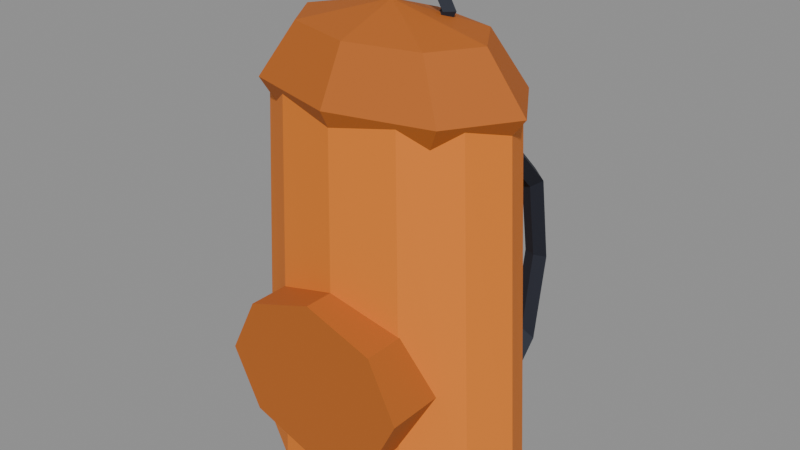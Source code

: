 # Source: rescue_bag.blend  (saved by Blender 5.2.45; exported with 4.5.12 LTS)
import bpy
from mathutils import Matrix  # noqa: F401  (used for matrix-valued properties, if any)

bpy.ops.wm.read_factory_settings(use_empty=True)
scene = bpy.context.scene
scene.name = 'Scene'

# ---- materials (node trees are filled in below, after node groups)
mat_bag_orange = bpy.data.materials.new('bag_orange')
mat_bag_orange.diffuse_color = (0.7913, 0.2086, 0.016, 1.0)
mat_bag_seam = bpy.data.materials.new('bag_seam')
mat_bag_seam.diffuse_color = (0.4793, 0.1221, 0.01096, 1.0)
mat_bag_dark = bpy.data.materials.new('bag_dark')
mat_bag_dark.diffuse_color = (0.01096, 0.016, 0.02956, 1.0)

# ---- material node trees
mat_bag_orange.use_nodes = True; mat_bag_orange.node_tree.nodes.clear()
_N = mat_bag_orange.node_tree.nodes; _L = mat_bag_orange.node_tree.links
n0 = _N.new('ShaderNodeBsdfPrincipled'); n0.name = 'Principled BSDF'; n0.location = (-200, 100)
n0.inputs[0].default_value = (0.7913, 0.2086, 0.016, 1.0)
n0.inputs[2].default_value = 0.8
n0.inputs[10].default_value = 0.005
n1 = _N.new('ShaderNodeOutputMaterial'); n1.name = 'Material Output'; n1.location = (200, 100)
_L.new(n0.outputs[0], n1.inputs[0])
n1.is_active_output = True
mat_bag_seam.use_nodes = True; mat_bag_seam.node_tree.nodes.clear()
_N = mat_bag_seam.node_tree.nodes; _L = mat_bag_seam.node_tree.links
n0 = _N.new('ShaderNodeBsdfPrincipled'); n0.name = 'Principled BSDF'; n0.location = (-200, 100)
n0.inputs[0].default_value = (0.4793, 0.1221, 0.01096, 1.0)
n0.inputs[2].default_value = 0.8
n0.inputs[10].default_value = 0.005
n1 = _N.new('ShaderNodeOutputMaterial'); n1.name = 'Material Output'; n1.location = (200, 100)
_L.new(n0.outputs[0], n1.inputs[0])
n1.is_active_output = True
mat_bag_dark.use_nodes = True; mat_bag_dark.node_tree.nodes.clear()
_N = mat_bag_dark.node_tree.nodes; _L = mat_bag_dark.node_tree.links
n0 = _N.new('ShaderNodeBsdfPrincipled'); n0.name = 'Principled BSDF'; n0.location = (-200, 100)
n0.inputs[0].default_value = (0.01096, 0.016, 0.02956, 1.0)
n0.inputs[2].default_value = 0.8
n0.inputs[10].default_value = 0.005
n1 = _N.new('ShaderNodeOutputMaterial'); n1.name = 'Material Output'; n1.location = (200, 100)
_L.new(n0.outputs[0], n1.inputs[0])
n1.is_active_output = True

# ---- meshes
me_rescuebag = bpy.data.meshes.new('RescueBag')
me_rescuebag.from_pydata([(0.0, 0.11, 0.0), (0.0, 0.099, 0.48), (0.09, 0.09526, 0.0), (0.0765, 0.08574, 0.48), (0.1559, 0.055, 0.0), (0.1325, 0.0495, 0.48), (0.18, 0.0, 0.0), (0.153, 0.0, 0.48), (0.1559, -0.055, 0.0), (0.1325, -0.0495, 0.48), (0.09, -0.09526, 0.0), (0.0765, -0.08574, 0.48), (0.0, -0.11, 0.0), (0.0, -0.099, 0.48), (-0.09, -0.09526, 0.0), (-0.0765, -0.08574, 0.48), (-0.1559, -0.055, 0.0), (-0.1325, -0.0495, 0.48), (-0.18, 0.0, 0.0), (-0.153, 0.0, 0.48), (-0.1559, 0.055, 0.0), (-0.1325, 0.0495, 0.48), (-0.09, 0.09526, 0.0), (-0.0765, 0.08574, 0.48), (0.0, 0.0, 0.57), (0.0, 0.07778, 0.5436), (0.0, 0.11, 0.48), (0.0, 0.07778, 0.4164), (0.0, 0.0, 0.39), (0.085, 0.055, 0.5436), (0.1202, 0.07778, 0.48), (0.085, 0.055, 0.4164), (0.1202, 0.0, 0.5436), (0.17, 0.0, 0.48), (0.1202, 0.0, 0.4164), (0.085, -0.055, 0.5436), (0.1202, -0.07778, 0.48), (0.085, -0.055, 0.4164), (0.0, -0.07778, 0.5436), (0.0, -0.11, 0.48), (0.0, -0.07778, 0.4164), (-0.085, -0.055, 0.5436), (-0.1202, -0.07778, 0.48), (-0.085, -0.055, 0.4164), (-0.1202, 0.0, 0.5436), (-0.17, 0.0, 0.48), (-0.1202, 0.0, 0.4164), (-0.085, 0.055, 0.5436), (-0.1202, 0.07778, 0.48), (-0.085, 0.055, 0.4164), (0.0, -0.06, 0.27), (0.0, -0.14, 0.27), (0.08485, -0.06, 0.2407), (0.08485, -0.14, 0.2407), (0.12, -0.06, 0.17), (0.12, -0.14, 0.17), (0.08485, -0.06, 0.09929), (0.08485, -0.14, 0.09929), (0.0, -0.06, 0.07), (0.0, -0.14, 0.07), (-0.08485, -0.06, 0.09929), (-0.08485, -0.14, 0.09929), (-0.12, -0.06, 0.17), (-0.12, -0.14, 0.17), (-0.08485, -0.06, 0.2407), (-0.08485, -0.14, 0.2407), (-0.09, 0.1, 0.075), (-0.075, 0.1, 0.09), (-0.09, 0.1, 0.105), (-0.105, 0.1, 0.09), (-0.09, 0.1467, 0.1233), (-0.075, 0.1424, 0.1339), (-0.09, 0.1382, 0.1445), (-0.105, 0.1424, 0.1339), (-0.09, 0.166, 0.24), (-0.075, 0.16, 0.24), (-0.09, 0.154, 0.24), (-0.105, 0.16, 0.24), (-0.09, 0.1467, 0.3567), (-0.075, 0.1424, 0.3461), (-0.09, 0.1382, 0.3355), (-0.105, 0.1424, 0.3461), (-0.09, 0.1, 0.405), (-0.075, 0.1, 0.39), (-0.09, 0.1, 0.375), (-0.105, 0.1, 0.39), (-0.09, 0.05333, 0.3567), (-0.075, 0.05757, 0.3461), (-0.09, 0.06182, 0.3355), (-0.105, 0.05757, 0.3461), (-0.09, 0.034, 0.24), (-0.075, 0.04, 0.24), (-0.09, 0.046, 0.24), (-0.105, 0.04, 0.24), (-0.09, 0.05333, 0.1233), (-0.075, 0.05757, 0.1339), (-0.09, 0.06182, 0.1445), (-0.105, 0.05757, 0.1339), (0.09, 0.1, 0.075), (0.105, 0.1, 0.09), (0.09, 0.1, 0.105), (0.075, 0.1, 0.09), (0.09, 0.1467, 0.1233), (0.105, 0.1424, 0.1339), (0.09, 0.1382, 0.1445), (0.075, 0.1424, 0.1339), (0.09, 0.166, 0.24), (0.105, 0.16, 0.24), (0.09, 0.154, 0.24), (0.075, 0.16, 0.24), (0.09, 0.1467, 0.3567), (0.105, 0.1424, 0.3461), (0.09, 0.1382, 0.3355), (0.075, 0.1424, 0.3461), (0.09, 0.1, 0.405), (0.105, 0.1, 0.39), (0.09, 0.1, 0.375), (0.075, 0.1, 0.39), (0.09, 0.05333, 0.3567), (0.105, 0.05757, 0.3461), (0.09, 0.06182, 0.3355), (0.075, 0.05757, 0.3461), (0.09, 0.034, 0.24), (0.105, 0.04, 0.24), (0.09, 0.046, 0.24), (0.075, 0.04, 0.24), (0.09, 0.05333, 0.1233), (0.105, 0.05757, 0.1339), (0.09, 0.06182, 0.1445), (0.075, 0.05757, 0.1339), (0.06, 0.03, 0.56), (0.05, 0.02, 0.56), (0.04, 0.03, 0.56), (0.05, 0.04, 0.56), (0.03, 0.03, 0.612), (0.025, 0.02, 0.6033), (0.02, 0.03, 0.5946), (0.025, 0.04, 0.6033), (-0.03, 0.03, 0.612), (-0.025, 0.02, 0.6033), (-0.02, 0.03, 0.5946), (-0.025, 0.04, 0.6033), (-0.06, 0.03, 0.56), (-0.05, 0.02, 0.56), (-0.04, 0.03, 0.56), (-0.05, 0.04, 0.56), (-0.03, 0.03, 0.508), (-0.025, 0.02, 0.5167), (-0.02, 0.03, 0.5254), (-0.025, 0.04, 0.5167), (0.03, 0.03, 0.508), (0.025, 0.02, 0.5167), (0.02, 0.03, 0.5254), (0.025, 0.04, 0.5167)], [], [(0, 1, 3, 2), (2, 3, 5, 4), (4, 5, 7, 6), (6, 7, 9, 8), (8, 9, 11, 10), (10, 11, 13, 12), (12, 13, 15, 14), (14, 15, 17, 16), (16, 17, 19, 18), (18, 19, 21, 20), (3, 1, 23, 21, 19, 17, 15, 13, 11, 9, 7, 5), (20, 21, 23, 22), (22, 23, 1, 0), (0, 2, 4, 6, 8, 10, 12, 14, 16, 18, 20, 22), (27, 26, 30, 31), (25, 24, 29), (28, 27, 31), (26, 25, 29, 30), (29, 24, 32), (28, 31, 34), (30, 29, 32, 33), (31, 30, 33, 34), (34, 33, 36, 37), (32, 24, 35), (28, 34, 37), (33, 32, 35, 36), (37, 36, 39, 40), (35, 24, 38), (28, 37, 40), (36, 35, 38, 39), (40, 39, 42, 43), (38, 24, 41), (28, 40, 43), (39, 38, 41, 42), (43, 42, 45, 46), (41, 24, 44), (28, 43, 46), (42, 41, 44, 45), (46, 45, 48, 49), (44, 24, 47), (28, 46, 49), (45, 44, 47, 48), (48, 47, 25, 26), (49, 48, 26, 27), (47, 24, 25), (28, 49, 27), (50, 51, 53, 52), (52, 53, 55, 54), (54, 55, 57, 56), (56, 57, 59, 58), (58, 59, 61, 60), (60, 61, 63, 62), (53, 51, 65, 63, 61, 59, 57, 55), (62, 63, 65, 64), (64, 65, 51, 50), (50, 52, 54, 56, 58, 60, 62, 64), (66, 70, 71, 67), (67, 71, 72, 68), (68, 72, 73, 69), (69, 73, 70, 66), (70, 74, 75, 71), (71, 75, 76, 72), (72, 76, 77, 73), (73, 77, 74, 70), (74, 78, 79, 75), (75, 79, 80, 76), (76, 80, 81, 77), (77, 81, 78, 74), (78, 82, 83, 79), (79, 83, 84, 80), (80, 84, 85, 81), (81, 85, 82, 78), (82, 86, 87, 83), (83, 87, 88, 84), (84, 88, 89, 85), (85, 89, 86, 82), (86, 90, 91, 87), (87, 91, 92, 88), (88, 92, 93, 89), (89, 93, 90, 86), (90, 94, 95, 91), (91, 95, 96, 92), (92, 96, 97, 93), (93, 97, 94, 90), (94, 66, 67, 95), (95, 67, 68, 96), (96, 68, 69, 97), (97, 69, 66, 94), (98, 102, 103, 99), (99, 103, 104, 100), (100, 104, 105, 101), (101, 105, 102, 98), (102, 106, 107, 103), (103, 107, 108, 104), (104, 108, 109, 105), (105, 109, 106, 102), (106, 110, 111, 107), (107, 111, 112, 108), (108, 112, 113, 109), (109, 113, 110, 106), (110, 114, 115, 111), (111, 115, 116, 112), (112, 116, 117, 113), (113, 117, 114, 110), (114, 118, 119, 115), (115, 119, 120, 116), (116, 120, 121, 117), (117, 121, 118, 114), (118, 122, 123, 119), (119, 123, 124, 120), (120, 124, 125, 121), (121, 125, 122, 118), (122, 126, 127, 123), (123, 127, 128, 124), (124, 128, 129, 125), (125, 129, 126, 122), (126, 98, 99, 127), (127, 99, 100, 128), (128, 100, 101, 129), (129, 101, 98, 126), (130, 134, 135, 131), (131, 135, 136, 132), (132, 136, 137, 133), (133, 137, 134, 130), (134, 138, 139, 135), (135, 139, 140, 136), (136, 140, 141, 137), (137, 141, 138, 134), (138, 142, 143, 139), (139, 143, 144, 140), (140, 144, 145, 141), (141, 145, 142, 138), (142, 146, 147, 143), (143, 147, 148, 144), (144, 148, 149, 145), (145, 149, 146, 142), (146, 150, 151, 147), (147, 151, 152, 148), (148, 152, 153, 149), (149, 153, 150, 146), (150, 130, 131, 151), (151, 131, 132, 152), (152, 132, 133, 153), (153, 133, 130, 150)])
me_rescuebag.polygons.foreach_set('material_index', [0, 0, 0, 0, 0, 0, 0, 0, 0, 0, 0, 0, 0, 0, 1, 1, 1, 1, 1, 1, 1, 1, 1, 1, 1, 1, 1, 1, 1, 1, 1, 1, 1, 1, 1, 1, 1, 1, 1, 1, 1, 1, 1, 1, 1, 1, 1, 1, 1, 1, 1, 1, 1, 1, 1, 1, 2, 2, 2, 2, 2, 2, 2, 2, 2, 2, 2, 2, 2, 2, 2, 2, 2, 2, 2, 2, 2, 2, 2, 2, 2, 2, 2, 2, 2, 2, 2, 2, 2, 2, 2, 2, 2, 2, 2, 2, 2, 2, 2, 2, 2, 2, 2, 2, 2, 2, 2, 2, 2, 2, 2, 2, 2, 2, 2, 2, 2, 2, 2, 2, 2, 2, 2, 2, 2, 2, 2, 2, 2, 2, 2, 2, 2, 2, 2, 2, 2, 2, 2, 2, 2, 2, 2, 2])
_uv = me_rescuebag.uv_layers.new(name='UVMap')
_uv.uv.foreach_set('vector', [0.0, 0.0, 0.0, 0.0, 0.0, 0.0, 0.0, 0.0, 0.0, 0.0, 0.0, 0.0, 0.0, 0.0, 0.0, 0.0, 0.0, 0.0, 0.0, 0.0, 0.0, 0.0, 0.0, 0.0, 0.0, 0.0, 0.0, 0.0, 0.0, 0.0, 0.0, 0.0, 0.0, 0.0, 0.0, 0.0, 0.0, 0.0, 0.0, 0.0, 0.0, 0.0, 0.0, 0.0, 0.0, 0.0, 0.0, 0.0, 0.0, 0.0, 0.0, 0.0, 0.0, 0.0, 0.0, 0.0, 0.0, 0.0, 0.0, 0.0, 0.0, 0.0, 0.0, 0.0, 0.0, 0.0, 0.0, 0.0, 0.0, 0.0, 0.0, 0.0, 0.0, 0.0, 0.0, 0.0, 0.0, 0.0, 0.0, 0.0, 0.0, 0.0, 0.0, 0.0, 0.0, 0.0, 0.0, 0.0, 0.0, 0.0, 0.0, 0.0, 0.0, 0.0, 0.0, 0.0, 0.0, 0.0, 0.0, 0.0, 0.0, 0.0, 0.0, 0.0, 0.0, 0.0, 0.0, 0.0, 0.0, 0.0, 0.0, 0.0, 0.0, 0.0, 0.0, 0.0, 0.0, 0.0, 0.0, 0.0, 0.0, 0.0, 0.0, 0.0, 0.0, 0.0, 0.0, 0.0, 0.0, 0.0, 0.0, 0.0, 0.0, 0.0, 0.0, 0.0, 0.0, 0.0, 0.0, 0.0, 0.0, 0.0, 0.0, 0.0, 0.0, 0.0, 0.0, 0.0, 0.0, 0.0, 0.0, 0.0, 0.0, 0.0, 0.0, 0.0, 0.0, 0.0, 0.0, 0.0, 0.0, 0.0, 0.0, 0.0, 0.0, 0.0, 0.0, 0.0, 0.0, 0.0, 0.0, 0.0, 0.0, 0.0, 0.0, 0.0, 0.0, 0.0, 0.0, 0.0, 0.0, 0.0, 0.0, 0.0, 0.0, 0.0, 0.0, 0.0, 0.0, 0.0, 0.0, 0.0, 0.0, 0.0, 0.0, 0.0, 0.0, 0.0, 0.0, 0.0, 0.0, 0.0, 0.0, 0.0, 0.0, 0.0, 0.0, 0.0, 0.0, 0.0, 0.0, 0.0, 0.0, 0.0, 0.0, 0.0, 0.0, 0.0, 0.0, 0.0, 0.0, 0.0, 0.0, 0.0, 0.0, 0.0, 0.0, 0.0, 0.0, 0.0, 0.0, 0.0, 0.0, 0.0, 0.0, 0.0, 0.0, 0.0, 0.0, 0.0, 0.0, 0.0, 0.0, 0.0, 0.0, 0.0, 0.0, 0.0, 0.0, 0.0, 0.0, 0.0, 0.0, 0.0, 0.0, 0.0, 0.0, 0.0, 0.0, 0.0, 0.0, 0.0, 0.0, 0.0, 0.0, 0.0, 0.0, 0.0, 0.0, 0.0, 0.0, 0.0, 0.0, 0.0, 0.0, 0.0, 0.0, 0.0, 0.0, 0.0, 0.0, 0.0, 0.0, 0.0, 0.0, 0.0, 0.0, 0.0, 0.0, 0.0, 0.0, 0.0, 0.0, 0.0, 0.0, 0.0, 0.0, 0.0, 0.0, 0.0, 0.0, 0.0, 0.0, 0.0, 0.0, 0.0, 0.0, 0.0, 0.0, 0.0, 0.0, 0.0, 0.0, 0.0, 0.0, 0.0, 0.0, 0.0, 0.0, 0.0, 0.0, 0.0, 0.0, 0.0, 0.0, 0.0, 0.0, 0.0, 0.0, 0.0, 0.0, 0.0, 0.0, 0.0, 0.0, 0.0, 0.0, 0.0, 0.0, 0.0, 0.0, 0.0, 0.0, 0.0, 0.0, 0.0, 0.0, 0.0, 0.0, 0.0, 0.0, 0.0, 0.0, 0.0, 0.0, 0.0, 0.0, 0.0, 0.0, 0.0, 0.0, 0.0, 0.0, 0.0, 0.0, 0.0, 0.0, 0.0, 0.0, 0.0, 0.0, 0.0, 0.0, 0.0, 0.0, 0.0, 0.0, 0.0, 0.0, 0.0, 0.0, 0.0, 0.0, 0.0, 0.0, 0.0, 0.0, 0.0, 0.0, 0.0, 0.0, 0.0, 0.0, 0.0, 0.0, 0.0, 0.0, 0.0, 0.0, 0.0, 0.0, 0.0, 0.0, 0.0, 0.0, 0.0, 0.0, 0.0, 0.0, 0.0, 0.0, 0.0, 0.0, 0.0, 0.0, 0.0, 0.0, 0.0, 0.0, 0.0, 0.0, 0.0, 0.0, 0.0, 0.0, 0.0, 0.0, 0.0, 0.0, 0.0, 0.0, 0.0, 0.0, 0.0, 0.0, 0.0, 0.0, 0.0, 0.0, 0.0, 0.0, 0.0, 0.0, 0.0, 0.0, 0.0, 0.0, 0.0, 0.0, 0.0, 0.0, 0.0, 0.0, 0.0, 0.0, 0.0, 0.0, 0.0, 0.0, 0.0, 0.0, 0.0, 0.0, 0.0, 0.5, 0.5, 0.625, 0.5, 0.625, 0.75, 0.5, 0.75, 0.5, 0.75, 0.625, 0.75, 0.625, 1.0, 0.5, 1.0, 0.5, 0.0, 0.625, 0.0, 0.625, 0.25, 0.5, 0.25, 0.5, 0.25, 0.625, 0.25, 0.625, 0.5, 0.5, 0.5, 0.625, 0.5, 0.75, 0.5, 0.75, 0.75, 0.625, 0.75, 0.625, 0.75, 0.75, 0.75, 0.75, 1.0, 0.625, 1.0, 0.625, 0.0, 0.75, 0.0, 0.75, 0.25, 0.625, 0.25, 0.625, 0.25, 0.75, 0.25, 0.75, 0.5, 0.625, 0.5, 0.75, 0.5, 0.875, 0.5, 0.875, 0.75, 0.75, 0.75, 0.75, 0.75, 0.875, 0.75, 0.875, 1.0, 0.75, 1.0, 0.75, 0.0, 0.875, 0.0, 0.875, 0.25, 0.75, 0.25, 0.75, 0.25, 0.875, 0.25, 0.875, 0.5, 0.75, 0.5, 0.875, 0.5, 1.0, 0.5, 1.0, 0.75, 0.875, 0.75, 0.875, 0.75, 1.0, 0.75, 1.0, 1.0, 0.875, 1.0, 0.875, 0.0, 1.0, 0.0, 1.0, 0.25, 0.875, 0.25, 0.875, 0.25, 1.0, 0.25, 1.0, 0.5, 0.875, 0.5, 0.0, 0.5, 0.125, 0.5, 0.125, 0.75, 0.0, 0.75, 0.0, 0.75, 0.125, 0.75, 0.125, 1.0, 0.0, 1.0, 0.0, 0.0, 0.125, 0.0, 0.125, 0.25, 0.0, 0.25, 0.0, 0.25, 0.125, 0.25, 0.125, 0.5, 0.0, 0.5, 0.125, 0.5, 0.25, 0.5, 0.25, 0.75, 0.125, 0.75, 0.125, 0.75, 0.25, 0.75, 0.25, 1.0, 0.125, 1.0, 0.125, 0.0, 0.25, 0.0, 0.25, 0.25, 0.125, 0.25, 0.125, 0.25, 0.25, 0.25, 0.25, 0.5, 0.125, 0.5, 0.25, 0.5, 0.375, 0.5, 0.375, 0.75, 0.25, 0.75, 0.25, 0.75, 0.375, 0.75, 0.375, 1.0, 0.25, 1.0, 0.25, 0.0, 0.375, 0.0, 0.375, 0.25, 0.25, 0.25, 0.25, 0.25, 0.375, 0.25, 0.375, 0.5, 0.25, 0.5, 0.375, 0.5, 0.5, 0.5, 0.5, 0.75, 0.375, 0.75, 0.375, 0.75, 0.5, 0.75, 0.5, 1.0, 0.375, 1.0, 0.375, 0.0, 0.5, 0.0, 0.5, 0.25, 0.375, 0.25, 0.375, 0.25, 0.5, 0.25, 0.5, 0.5, 0.375, 0.5, 0.5, 0.5, 0.625, 0.5, 0.625, 0.75, 0.5, 0.75, 0.5, 0.75, 0.625, 0.75, 0.625, 1.0, 0.5, 1.0, 0.5, 0.0, 0.625, 0.0, 0.625, 0.25, 0.5, 0.25, 0.5, 0.25, 0.625, 0.25, 0.625, 0.5, 0.5, 0.5, 0.625, 0.5, 0.75, 0.5, 0.75, 0.75, 0.625, 0.75, 0.625, 0.75, 0.75, 0.75, 0.75, 1.0, 0.625, 1.0, 0.625, 0.0, 0.75, 0.0, 0.75, 0.25, 0.625, 0.25, 0.625, 0.25, 0.75, 0.25, 0.75, 0.5, 0.625, 0.5, 0.75, 0.5, 0.875, 0.5, 0.875, 0.75, 0.75, 0.75, 0.75, 0.75, 0.875, 0.75, 0.875, 1.0, 0.75, 1.0, 0.75, 0.0, 0.875, 0.0, 0.875, 0.25, 0.75, 0.25, 0.75, 0.25, 0.875, 0.25, 0.875, 0.5, 0.75, 0.5, 0.875, 0.5, 1.0, 0.5, 1.0, 0.75, 0.875, 0.75, 0.875, 0.75, 1.0, 0.75, 1.0, 1.0, 0.875, 1.0, 0.875, 0.0, 1.0, 0.0, 1.0, 0.25, 0.875, 0.25, 0.875, 0.25, 1.0, 0.25, 1.0, 0.5, 0.875, 0.5, 0.0, 0.5, 0.125, 0.5, 0.125, 0.75, 0.0, 0.75, 0.0, 0.75, 0.125, 0.75, 0.125, 1.0, 0.0, 1.0, 0.0, 0.0, 0.125, 0.0, 0.125, 0.25, 0.0, 0.25, 0.0, 0.25, 0.125, 0.25, 0.125, 0.5, 0.0, 0.5, 0.125, 0.5, 0.25, 0.5, 0.25, 0.75, 0.125, 0.75, 0.125, 0.75, 0.25, 0.75, 0.25, 1.0, 0.125, 1.0, 0.125, 0.0, 0.25, 0.0, 0.25, 0.25, 0.125, 0.25, 0.125, 0.25, 0.25, 0.25, 0.25, 0.5, 0.125, 0.5, 0.25, 0.5, 0.375, 0.5, 0.375, 0.75, 0.25, 0.75, 0.25, 0.75, 0.375, 0.75, 0.375, 1.0, 0.25, 1.0, 0.25, 0.0, 0.375, 0.0, 0.375, 0.25, 0.25, 0.25, 0.25, 0.25, 0.375, 0.25, 0.375, 0.5, 0.25, 0.5, 0.375, 0.5, 0.5, 0.5, 0.5, 0.75, 0.375, 0.75, 0.375, 0.75, 0.5, 0.75, 0.5, 1.0, 0.375, 1.0, 0.375, 0.0, 0.5, 0.0, 0.5, 0.25, 0.375, 0.25, 0.375, 0.25, 0.5, 0.25, 0.5, 0.5, 0.375, 0.5, 0.5, 0.5, 0.6667, 0.5, 0.6667, 0.75, 0.5, 0.75, 0.5, 0.75, 0.6667, 0.75, 0.6667, 1.0, 0.5, 1.0, 0.5, 0.0, 0.6667, 0.0, 0.6667, 0.25, 0.5, 0.25, 0.5, 0.25, 0.6667, 0.25, 0.6667, 0.5, 0.5, 0.5, 0.6667, 0.5, 0.8333, 0.5, 0.8333, 0.75, 0.6667, 0.75, 0.6667, 0.75, 0.8333, 0.75, 0.8333, 1.0, 0.6667, 1.0, 0.6667, 0.0, 0.8333, 0.0, 0.8333, 0.25, 0.6667, 0.25, 0.6667, 0.25, 0.8333, 0.25, 0.8333, 0.5, 0.6667, 0.5, 0.8333, 0.5, 1.0, 0.5, 1.0, 0.75, 0.8333, 0.75, 0.8333, 0.75, 1.0, 0.75, 1.0, 1.0, 0.8333, 1.0, 0.8333, 0.0, 1.0, 0.0, 1.0, 0.25, 0.8333, 0.25, 0.8333, 0.25, 1.0, 0.25, 1.0, 0.5, 0.8333, 0.5, -1.11e-16, 0.5, 0.1667, 0.5, 0.1667, 0.75, -1.11e-16, 0.75, -1.11e-16, 0.75, 0.1667, 0.75, 0.1667, 1.0, -1.11e-16, 1.0, -1.11e-16, 0.0, 0.1667, 0.0, 0.1667, 0.25, -1.11e-16, 0.25, -1.11e-16, 0.25, 0.1667, 0.25, 0.1667, 0.5, -1.11e-16, 0.5, 0.1667, 0.5, 0.3333, 0.5, 0.3333, 0.75, 0.1667, 0.75, 0.1667, 0.75, 0.3333, 0.75, 0.3333, 1.0, 0.1667, 1.0, 0.1667, 0.0, 0.3333, 0.0, 0.3333, 0.25, 0.1667, 0.25, 0.1667, 0.25, 0.3333, 0.25, 0.3333, 0.5, 0.1667, 0.5, 0.3333, 0.5, 0.5, 0.5, 0.5, 0.75, 0.3333, 0.75, 0.3333, 0.75, 0.5, 0.75, 0.5, 1.0, 0.3333, 1.0, 0.3333, 0.0, 0.5, 0.0, 0.5, 0.25, 0.3333, 0.25, 0.3333, 0.25, 0.5, 0.25, 0.5, 0.5, 0.3333, 0.5])
me_rescuebag.materials.append(mat_bag_orange)
me_rescuebag.materials.append(mat_bag_seam)
me_rescuebag.materials.append(mat_bag_dark)
me_rescuebag.update()

# ---- objects
ob_rescuebag = bpy.data.objects.new('RescueBag', me_rescuebag)

# ---- transforms, parenting, visibility, modifiers, constraints
ob_rescuebag.location = (0.0, 0.0, 0.0)

# ---- collection membership
scene.collection.objects.link(ob_rescuebag)

# ---- scene / render settings (as saved in the file)
scene.frame_start = 1; scene.frame_end = 250; scene.frame_set(1)
scene.render.engine = 'BLENDER_EEVEE_NEXT'
scene.render.bake_bias = 0.0
scene.render.bake_samples = 0
scene.render.compositor_device = 'GPU'
scene.eevee.use_volume_custom_range = False
scene.eevee.fast_gi_thickness_near = 0.1
scene.eevee.fast_gi_thickness_far = 0.0
scene.eevee.ray_tracing_options.screen_trace_thickness = 0.1
bpy.context.view_layer.update()

# ---- added for rendering (the .blend has no active camera and no usable light): camera, sun + grey world if the file has none
cam_auto = bpy.data.cameras.new('AutoCamera')
cam_auto.lens = 50.0
cam_auto.sensor_width = 36.0
cam_auto.clip_end = 1000.0
ob_auto_camera = bpy.data.objects.new('AutoCamera', cam_auto)
scene.collection.objects.link(ob_auto_camera)
ob_auto_camera.location = (0.715321, -0.845385, 0.878237)
ob_auto_camera.rotation_euler = (1.09748, -7.21219e-08, 0.694738)
scene.camera = ob_auto_camera
light_auto_sun = bpy.data.lights.new('AutoSun', 'SUN')
light_auto_sun.energy = 3.0
light_auto_sun.angle = 0.0523599
ob_auto_sun = bpy.data.objects.new('AutoSun', light_auto_sun)
scene.collection.objects.link(ob_auto_sun)
ob_auto_sun.rotation_euler = (0.872665, 0.174533, 0.523599)
if scene.world is None:
    world_auto = bpy.data.worlds.new('AutoWorld')
    world_auto.color = (0.3, 0.3, 0.3)
    scene.world = world_auto
bpy.context.view_layer.update()

